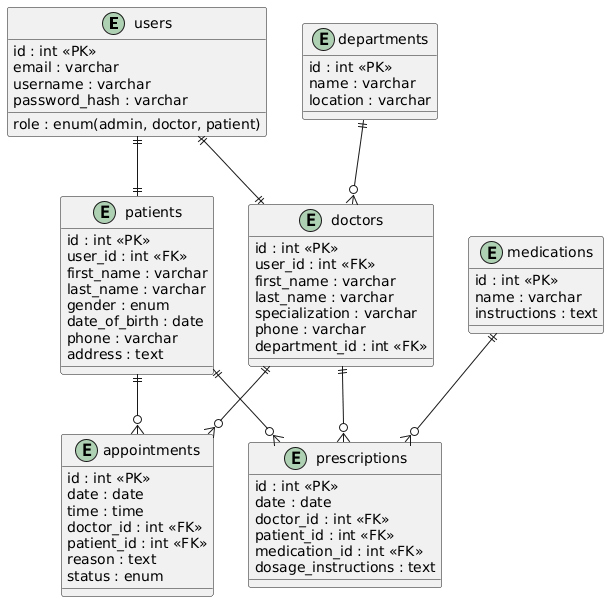

The diagram above was rendered by PlantUML. Its source (embedded in the PNG):
@startuml
entity users {
  id : int <<PK>>
  email : varchar
  username : varchar
  password_hash : varchar
  role : enum(admin, doctor, patient)
}

entity departments {
  id : int <<PK>>
  name : varchar
  location : varchar
}

entity doctors {
  id : int <<PK>>
  user_id : int <<FK>>
  first_name : varchar
  last_name : varchar
  specialization : varchar
  phone : varchar
  department_id : int <<FK>>
}

entity patients {
  id : int <<PK>>
  user_id : int <<FK>>
  first_name : varchar
  last_name : varchar
  gender : enum
  date_of_birth : date
  phone : varchar
  address : text
}

entity appointments {
  id : int <<PK>>
  date : date
  time : time
  doctor_id : int <<FK>>
  patient_id : int <<FK>>
  reason : text
  status : enum
}

entity medications {
  id : int <<PK>>
  name : varchar
  instructions : text
}

entity prescriptions {
  id : int <<PK>>
  date : date
  doctor_id : int <<FK>>
  patient_id : int <<FK>>
  medication_id : int <<FK>>
  dosage_instructions : text
}

users ||--|| doctors
users ||--|| patients
departments ||--o{ doctors
doctors ||--o{ appointments
patients ||--o{ appointments
doctors ||--o{ prescriptions
patients ||--o{ prescriptions
medications ||--o{ prescriptions
@enduml